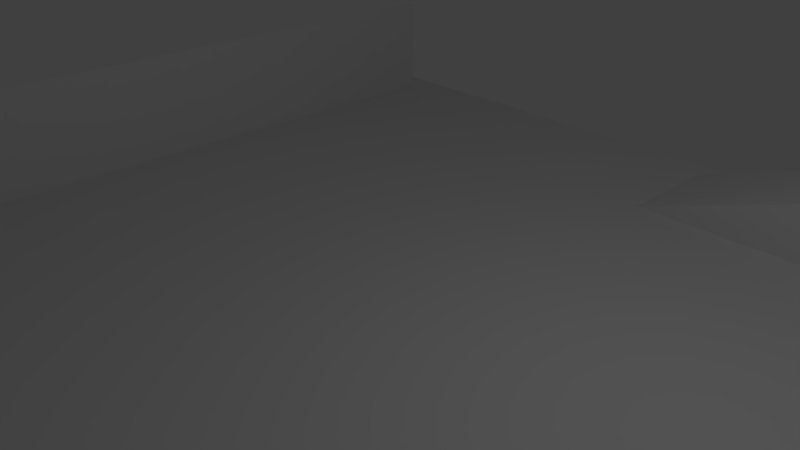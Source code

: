 # Source: samplescene.blend  (saved by Blender 2.79.0; exported with 4.5.12 LTS)
import bpy
from mathutils import Matrix  # noqa: F401  (used for matrix-valued properties, if any)

bpy.ops.wm.read_factory_settings(use_empty=True)
scene = bpy.context.scene
scene.name = 'Scene'

# ---- collections
col_collection_1 = bpy.data.collections.new('Collection 1'); scene.collection.children.link(col_collection_1)

# ---- materials (node trees are filled in below, after node groups)
mat_material = bpy.data.materials.new('Material')
mat_material.alpha_threshold = 0.0
mat_material.use_transparent_shadow = False
mat_material.roughness = 0.5
mat_material.line_color = (0.0, 0.0, 0.0, 1.0)

# ---- material node trees

# ---- world
world_world = bpy.data.worlds.new('World'); scene.world = world_world
world_world.color = (0.05088, 0.05088, 0.05088)
world_world.use_sun_shadow = False
world_world.sun_shadow_jitter_overblur = 0.0
world_world.cycles.sampling_method = 'MANUAL'

# ---- cameras
cam_camera = bpy.data.cameras.new('Camera')
cam_camera.clip_end = 100.0
cam_camera.lens = 35.0
cam_camera.sensor_width = 32.0
cam_camera.sensor_height = 18.0
cam_camera.ortho_scale = 7.314
cam_camera.dof.focus_distance = 0.0
cam_camera.dof.aperture_fstop = 128.0

# ---- lights
light_lamp = bpy.data.lights.new('Lamp', 'POINT')
light_lamp.transmission_factor = 0.0
light_lamp.cutoff_distance = 30.0
light_lamp.energy = 100.0
light_lamp.shadow_buffer_clip_start = 1.001
light_lamp.shadow_soft_size = 0.1
light_lamp.shadow_maximum_resolution = 0.006
light_lamp.use_absolute_resolution = True

# ---- meshes
me_plane_001 = bpy.data.meshes.new('Plane.001')
me_plane_001.from_pydata([(-1.0, -1.0, 0.0), (1.0, -1.0, 0.0), (-1.0, 1.0, 0.0), (1.0, 1.0, 0.0)], [], [(0, 1, 3, 2)])
me_plane_001.use_remesh_preserve_volume = False
me_plane_001.use_remesh_preserve_attributes = False
me_plane_001.use_mirror_vertex_groups = False
me_plane_001.update()
me_plane = bpy.data.meshes.new('Plane')
me_plane.from_pydata([(-1.0, -1.0, 0.0), (1.0, -1.0, 0.0), (-1.0, 1.0, 0.0), (1.0, 1.0, 0.0)], [], [(0, 1, 3, 2)])
me_plane.use_remesh_preserve_volume = False
me_plane.use_remesh_preserve_attributes = False
me_plane.use_mirror_vertex_groups = False
me_plane.update()
me_cube_001 = bpy.data.meshes.new('Cube.001')
me_cube_001.from_pydata([(-1.0, -1.0, -1.0), (-1.0, -1.0, 1.0), (-1.0, 1.0, -1.0), (-1.0, 1.0, 1.0), (1.0, -1.0, -1.0), (1.0, -1.0, 1.0), (1.0, 1.0, -1.0), (1.0, 1.0, 1.0), (-6.6, 1.0, -1.0), (-6.6, -1.0, -1.0), (-6.6, -1.0, -1.0), (-6.6, 1.0, -1.0)], [], [(3, 2, 8, 11), (2, 3, 7, 6), (6, 7, 5, 4), (4, 5, 1, 0), (2, 6, 4, 0), (7, 3, 1, 5), (9, 10, 11, 8), (0, 1, 10, 9), (1, 3, 11, 10), (2, 0, 9, 8)])
me_cube_001.use_remesh_preserve_volume = False
me_cube_001.use_remesh_preserve_attributes = False
me_cube_001.use_mirror_vertex_groups = False
me_cube_001.update()
me_cube = bpy.data.meshes.new('Cube')
me_cube.from_pydata([(1.0, 1.0, 1.0), (1.0, -1.0, 1.0), (-1.0, -1.0, 1.0), (-1.0, 1.0, 1.0)], [], [(0, 3, 2, 1)])
me_cube.materials.append(mat_material)
me_cube.use_remesh_preserve_volume = False
me_cube.use_remesh_preserve_attributes = False
me_cube.use_mirror_vertex_groups = False
me_cube.update()

# ---- objects
ob_plane_001 = bpy.data.objects.new('Plane.001', me_plane_001)
ob_plane = bpy.data.objects.new('Plane', me_plane)
ob_cube_001 = bpy.data.objects.new('Cube.001', me_cube_001)
ob_cube = bpy.data.objects.new('Cube', me_cube)
ob_lamp = bpy.data.objects.new('Lamp', light_lamp)
ob_camera = bpy.data.objects.new('Camera', cam_camera)

# ---- transforms, parenting, visibility, modifiers, constraints
ob_plane_001.location = (-7.038, 0.0, -0.03678)
ob_plane_001.rotation_euler = (1.209e-05, -1.56, -1.223e-05)
ob_plane_001.scale = (1.0, 7.6, 1.0)
ob_plane_001.lineart.crease_threshold = 0.0
ob_plane.location = (7.262, 0.0, -0.3368)
ob_plane.rotation_euler = (1.209e-05, -1.56, -1.223e-05)
ob_plane.scale = (1.0, 7.6, 1.0)
ob_plane.lineart.crease_threshold = 0.0
ob_cube_001.location = (6.263, 6.651, -0.2821)
ob_cube_001.lineart.crease_threshold = 0.0
ob_cube.location = (0.0, 0.0, -2.0)
ob_cube.scale = (8.0, 8.1, 1.0)
ob_cube.lock_rotations_4d = False
ob_cube.empty_display_type = 'ARROWS'
ob_cube.lineart.crease_threshold = 0.0
ob_lamp.location = (4.076, 1.005, 5.904)
ob_lamp.rotation_euler = (0.6503, 0.05522, 1.866)
ob_lamp.lock_rotations_4d = False
ob_lamp.empty_display_type = 'ARROWS'
ob_lamp.color = (0.0, 0.0, 0.0, 0.0)
ob_lamp.lineart.crease_threshold = 0.0
ob_camera.location = (7.481, -6.508, 5.344)
ob_camera.rotation_euler = (1.109, 0.0, 0.8149)
ob_camera.lock_rotations_4d = False
ob_camera.empty_display_type = 'ARROWS'
ob_camera.color = (0.0, 0.0, 0.0, 0.0)
ob_camera.display_type = 'WIRE'
ob_camera.lineart.crease_threshold = 0.0

# ---- collection membership
col_collection_1.objects.link(ob_plane_001)
col_collection_1.objects.link(ob_plane)
col_collection_1.objects.link(ob_cube_001)
col_collection_1.objects.link(ob_cube)
col_collection_1.objects.link(ob_lamp)
col_collection_1.objects.link(ob_camera)

# ---- scene / render settings (as saved in the file)
scene.camera = ob_camera
scene.frame_start = 1; scene.frame_end = 250; scene.frame_set(1)
scene.render.engine = 'BLENDER_EEVEE_NEXT'
scene.render.resolution_percentage = 50
scene.render.dither_intensity = 0.0
scene.cycles.use_denoising = False
scene.cycles.samples = 128
scene.cycles.sampling_pattern = 'TABULATED_SOBOL'
scene.cycles.use_adaptive_sampling = False
scene.cycles.use_light_tree = False
scene.cycles.blur_glossy = 0.0
scene.cycles.sample_clamp_indirect = 0.0
scene.view_settings.view_transform = 'Standard'
bpy.context.view_layer.update()
